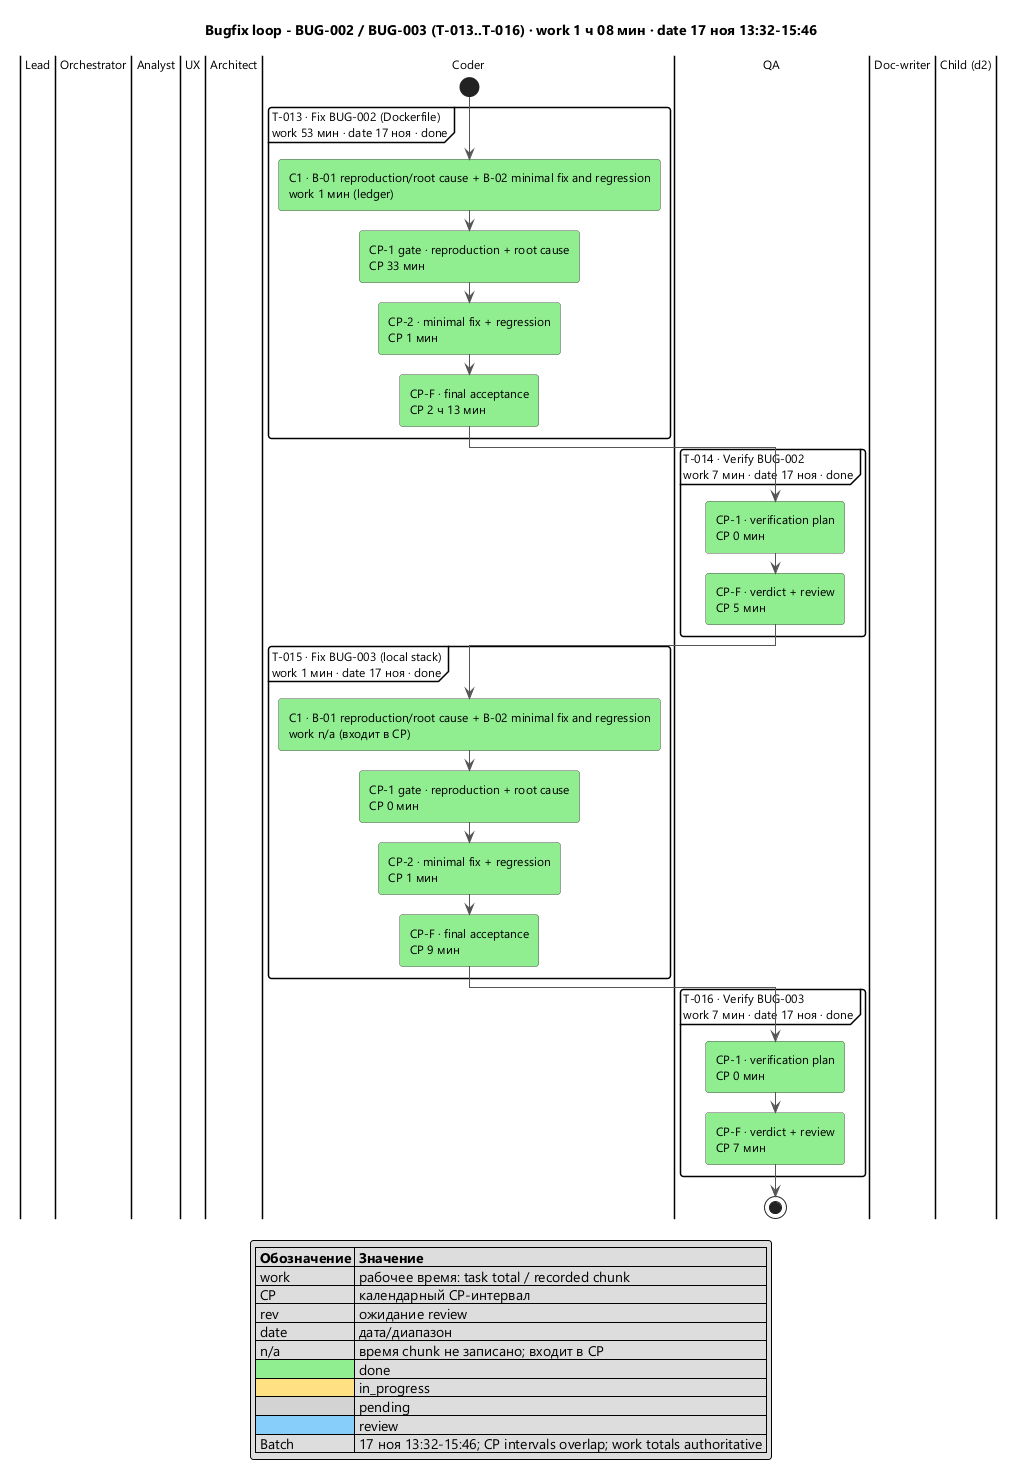

The diagram above was rendered by PlantUML. Its source (embedded in the PNG):
@startuml
' Generated from docs/tasks, docs/checkpoints, docs/chunks; do not edit by hand.
skinparam defaultFontName Segoe UI
skinparam defaultFontSize 12
skinparam dpi 96
skinparam shadowing false
skinparam roundCorner 6
skinparam ActivityBackgroundColor #FFFFFF
skinparam ActivityBorderColor #555555
skinparam ArrowColor #555555
skinparam nodesep 6
skinparam ranksep 10
title Bugfix loop - BUG-002 / BUG-003 (T-013..T-016) · work 1 ч 08 мин · date 17 ноя 13:32-15:46

|Lead|
|Orchestrator|
|Analyst|
|UX|
|Architect|
|Coder|
|QA|
|Doc-writer|
|Child (d2)|
|Coder|
start
partition "T-013 · Fix BUG-002 (Dockerfile)\nwork 53 мин · date 17 ноя · done" {
|Coder|
:C1 · B-01 reproduction/root cause + B-02 minimal fix and regression\nwork 1 мин (ledger); <<#90EE90>>
|Coder|
:CP-1 gate · reproduction + root cause\nCP 33 мин; <<#90EE90>>
|Coder|
:CP-2 · minimal fix + regression\nCP 1 мин; <<#90EE90>>
|Coder|
:CP-F · final acceptance\nCP 2 ч 13 мин; <<#90EE90>>
}
partition "T-014 · Verify BUG-002\nwork 7 мин · date 17 ноя · done" {
|QA|
:CP-1 · verification plan\nCP 0 мин; <<#90EE90>>
|QA|
:CP-F · verdict + review\nCP 5 мин; <<#90EE90>>
}
partition "T-015 · Fix BUG-003 (local stack)\nwork 1 мин · date 17 ноя · done" {
|Coder|
:C1 · B-01 reproduction/root cause + B-02 minimal fix and regression\nwork n/a (входит в CP); <<#90EE90>>
|Coder|
:CP-1 gate · reproduction + root cause\nCP 0 мин; <<#90EE90>>
|Coder|
:CP-2 · minimal fix + regression\nCP 1 мин; <<#90EE90>>
|Coder|
:CP-F · final acceptance\nCP 9 мин; <<#90EE90>>
}
partition "T-016 · Verify BUG-003\nwork 7 мин · date 17 ноя · done" {
|QA|
:CP-1 · verification plan\nCP 0 мин; <<#90EE90>>
|QA|
:CP-F · verdict + review\nCP 7 мин; <<#90EE90>>
}
stop
legend bottom
|= Обозначение |= Значение |
| work | рабочее время: task total / recorded chunk |
| CP | календарный CP-интервал |
| rev | ожидание review |
| date | дата/диапазон |
| n/a | время chunk не записано; входит в CP |
|<#90EE90>| done |
|<#FFE082>| in_progress |
|<#D3D3D3>| pending |
|<#87CEFA>| review |
| Batch | 17 ноя 13:32-15:46; CP intervals overlap; work totals authoritative |
endlegend

@enduml